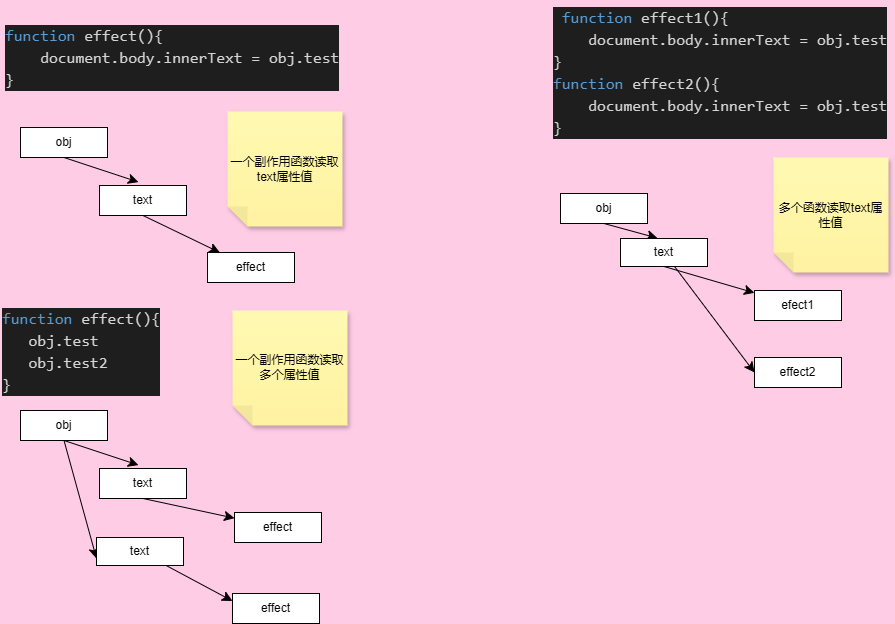

The diagram above was exported from draw.io. Its source (the exported page's mxGraphModel, read from the mxfile embedded in the PNG):
<mxGraphModel dx="2053" dy="1893" grid="0" gridSize="10" guides="1" tooltips="1" connect="1" arrows="1" fold="1" page="1" pageScale="1" pageWidth="827" pageHeight="1169" background="#FFCCE6" math="0" shadow="0">
  <root>
    <mxCell id="0" />
    <mxCell id="1" parent="0" />
    <UserObject label="&lt;div style=&quot;color: #d4d4d4;background-color: #1e1e1e;font-family: Consolas, 'Courier New', monospace;font-weight: normal;font-size: 16px;line-height: 22px;white-space: pre;&quot;&gt;&lt;div&gt;&lt;span style=&quot;color: #569cd6;&quot;&gt;function&lt;/span&gt;&lt;span style=&quot;color: #d4d4d4;&quot;&gt; effect(){&lt;/span&gt;&lt;/div&gt;&lt;div&gt;&lt;span style=&quot;color: #d4d4d4;&quot;&gt;&amp;nbsp; &amp;nbsp; document.body.innerText = obj.test&lt;/span&gt;&lt;/div&gt;&lt;div&gt;&lt;span style=&quot;color: #d4d4d4;&quot;&gt;}&lt;/span&gt;&lt;/div&gt;&lt;/div&gt;" link="&lt;div style=&quot;color: #d4d4d4;background-color: #1e1e1e;font-family: Consolas, 'Courier New', monospace;font-weight: normal;font-size: 16px;line-height: 22px;white-space: pre;&quot;&gt;&lt;div&gt;&lt;span style=&quot;color: #569cd6;&quot;&gt;function&lt;/span&gt;&lt;span style=&quot;color: #d4d4d4;&quot;&gt; effect(){&lt;/span&gt;&lt;/div&gt;&lt;div&gt;&lt;span style=&quot;color: #d4d4d4;&quot;&gt;&amp;nbsp; &amp;nbsp; document.body.innerText = obj.test&lt;/span&gt;&lt;/div&gt;&lt;div&gt;&lt;span style=&quot;color: #d4d4d4;&quot;&gt;}&lt;/span&gt;&lt;/div&gt;&lt;/div&gt;" id="nHjC_4qUQYFXLhh6tQ4R-12">
      <mxCell style="text;whiteSpace=wrap;html=1;" vertex="1" parent="1">
        <mxGeometry x="-317" y="-511" width="334" height="77" as="geometry" />
      </mxCell>
    </UserObject>
    <mxCell id="nHjC_4qUQYFXLhh6tQ4R-23" style="edgeStyle=none;curved=1;rounded=0;orthogonalLoop=1;jettySize=auto;html=1;exitX=0.5;exitY=1;exitDx=0;exitDy=0;fontSize=12;startSize=8;endSize=8;" edge="1" parent="1" source="nHjC_4qUQYFXLhh6tQ4R-18">
      <mxGeometry relative="1" as="geometry">
        <mxPoint x="-181.99993896484375" y="-347.3999938964844" as="targetPoint" />
      </mxGeometry>
    </mxCell>
    <mxCell id="nHjC_4qUQYFXLhh6tQ4R-18" value="obj" style="rounded=0;whiteSpace=wrap;html=1;" vertex="1" parent="1">
      <mxGeometry x="-300" y="-402" width="87" height="30" as="geometry" />
    </mxCell>
    <mxCell id="nHjC_4qUQYFXLhh6tQ4R-24" style="edgeStyle=none;curved=1;rounded=0;orthogonalLoop=1;jettySize=auto;html=1;exitX=0.5;exitY=1;exitDx=0;exitDy=0;fontSize=12;startSize=8;endSize=8;" edge="1" parent="1" source="nHjC_4qUQYFXLhh6tQ4R-21" target="nHjC_4qUQYFXLhh6tQ4R-22">
      <mxGeometry relative="1" as="geometry" />
    </mxCell>
    <mxCell id="nHjC_4qUQYFXLhh6tQ4R-21" value="text" style="rounded=0;whiteSpace=wrap;html=1;" vertex="1" parent="1">
      <mxGeometry x="-221" y="-344" width="87" height="30" as="geometry" />
    </mxCell>
    <mxCell id="nHjC_4qUQYFXLhh6tQ4R-22" value="effect" style="rounded=0;whiteSpace=wrap;html=1;" vertex="1" parent="1">
      <mxGeometry x="-113" y="-277" width="87" height="30" as="geometry" />
    </mxCell>
    <mxCell id="nHjC_4qUQYFXLhh6tQ4R-25" value="一个副作用函数读取text属性值" style="shape=note;whiteSpace=wrap;html=1;backgroundOutline=1;fontColor=#000000;darkOpacity=0.05;fillColor=#FFF9B2;strokeColor=none;fillStyle=solid;direction=west;gradientDirection=north;gradientColor=#FFF2A1;shadow=1;size=20;pointerEvents=1;" vertex="1" parent="1">
      <mxGeometry x="-93" y="-418" width="115" height="115" as="geometry" />
    </mxCell>
    <UserObject label="&lt;div style=&quot;color: #d4d4d4;background-color: #1e1e1e;font-family: Consolas, 'Courier New', monospace;font-weight: normal;font-size: 16px;line-height: 22px;white-space: pre;&quot;&gt;&lt;div&gt;&lt;span style=&quot;color: #d4d4d4;&quot;&gt;&amp;nbsp;&lt;/span&gt;&lt;span style=&quot;color: #569cd6;&quot;&gt;function&lt;/span&gt;&lt;span style=&quot;color: #d4d4d4;&quot;&gt; effect1(){&lt;/span&gt;&lt;/div&gt;&lt;div&gt;&lt;span style=&quot;color: #d4d4d4;&quot;&gt;&amp;nbsp; &amp;nbsp; document.body.innerText = obj.test&lt;/span&gt;&lt;/div&gt;&lt;div&gt;&lt;span style=&quot;color: #d4d4d4;&quot;&gt;} &lt;/span&gt;&lt;/div&gt;&lt;div&gt;&lt;span style=&quot;color: #569cd6;&quot;&gt;function&lt;/span&gt;&lt;span style=&quot;color: #d4d4d4;&quot;&gt; effect2(){&lt;/span&gt;&lt;/div&gt;&lt;div&gt;&lt;span style=&quot;color: #d4d4d4;&quot;&gt;&amp;nbsp; &amp;nbsp; document.body.innerText = obj.test&lt;/span&gt;&lt;/div&gt;&lt;div&gt;&lt;span style=&quot;color: #d4d4d4;&quot;&gt;}&lt;/span&gt;&lt;/div&gt;&lt;/div&gt;" link="&lt;div style=&quot;color: #d4d4d4;background-color: #1e1e1e;font-family: Consolas, 'Courier New', monospace;font-weight: normal;font-size: 16px;line-height: 22px;white-space: pre;&quot;&gt;&lt;div&gt;&lt;span style=&quot;color: #d4d4d4;&quot;&gt;&amp;nbsp;&lt;/span&gt;&lt;span style=&quot;color: #569cd6;&quot;&gt;function&lt;/span&gt;&lt;span style=&quot;color: #d4d4d4;&quot;&gt; effect1(){&lt;/span&gt;&lt;/div&gt;&lt;div&gt;&lt;span style=&quot;color: #d4d4d4;&quot;&gt;&amp;nbsp; &amp;nbsp; document.body.innerText = obj.test&lt;/span&gt;&lt;/div&gt;&lt;div&gt;&lt;span style=&quot;color: #d4d4d4;&quot;&gt;} &lt;/span&gt;&lt;/div&gt;&lt;div&gt;&lt;span style=&quot;color: #569cd6;&quot;&gt;function&lt;/span&gt;&lt;span style=&quot;color: #d4d4d4;&quot;&gt; effect2(){&lt;/span&gt;&lt;/div&gt;&lt;div&gt;&lt;span style=&quot;color: #d4d4d4;&quot;&gt;&amp;nbsp; &amp;nbsp; document.body.innerText = obj.test&lt;/span&gt;&lt;/div&gt;&lt;div&gt;&lt;span style=&quot;color: #d4d4d4;&quot;&gt;}&lt;/span&gt;&lt;/div&gt;&lt;/div&gt;" id="nHjC_4qUQYFXLhh6tQ4R-26">
      <mxCell style="text;whiteSpace=wrap;html=1;" vertex="1" parent="1">
        <mxGeometry x="231" y="-529" width="337" height="140" as="geometry" />
      </mxCell>
    </UserObject>
    <mxCell id="nHjC_4qUQYFXLhh6tQ4R-28" style="edgeStyle=none;curved=1;rounded=0;orthogonalLoop=1;jettySize=auto;html=1;exitX=0.5;exitY=1;exitDx=0;exitDy=0;fontSize=12;startSize=8;endSize=8;" edge="1" parent="1" source="nHjC_4qUQYFXLhh6tQ4R-29">
      <mxGeometry relative="1" as="geometry">
        <mxPoint x="337.00006103515625" y="-291.3999938964844" as="targetPoint" />
      </mxGeometry>
    </mxCell>
    <mxCell id="nHjC_4qUQYFXLhh6tQ4R-29" value="obj" style="rounded=0;whiteSpace=wrap;html=1;" vertex="1" parent="1">
      <mxGeometry x="240" y="-336" width="87" height="30" as="geometry" />
    </mxCell>
    <mxCell id="nHjC_4qUQYFXLhh6tQ4R-30" style="edgeStyle=none;curved=1;rounded=0;orthogonalLoop=1;jettySize=auto;html=1;exitX=0.5;exitY=1;exitDx=0;exitDy=0;fontSize=12;startSize=8;endSize=8;" edge="1" parent="1" source="nHjC_4qUQYFXLhh6tQ4R-31" target="nHjC_4qUQYFXLhh6tQ4R-32">
      <mxGeometry relative="1" as="geometry" />
    </mxCell>
    <mxCell id="nHjC_4qUQYFXLhh6tQ4R-34" style="edgeStyle=none;curved=1;rounded=0;orthogonalLoop=1;jettySize=auto;html=1;fontSize=12;startSize=8;endSize=8;entryX=0;entryY=0.5;entryDx=0;entryDy=0;" edge="1" parent="1" source="nHjC_4qUQYFXLhh6tQ4R-31" target="nHjC_4qUQYFXLhh6tQ4R-33">
      <mxGeometry relative="1" as="geometry">
        <mxPoint x="437.2000732421875" y="-185.79998779296875" as="targetPoint" />
      </mxGeometry>
    </mxCell>
    <mxCell id="nHjC_4qUQYFXLhh6tQ4R-31" value="text" style="rounded=0;whiteSpace=wrap;html=1;" vertex="1" parent="1">
      <mxGeometry x="300" y="-291" width="87" height="28" as="geometry" />
    </mxCell>
    <mxCell id="nHjC_4qUQYFXLhh6tQ4R-32" value="efect1" style="rounded=0;whiteSpace=wrap;html=1;" vertex="1" parent="1">
      <mxGeometry x="434" y="-239" width="87" height="30" as="geometry" />
    </mxCell>
    <mxCell id="nHjC_4qUQYFXLhh6tQ4R-33" value="effect2" style="rounded=0;whiteSpace=wrap;html=1;" vertex="1" parent="1">
      <mxGeometry x="434" y="-172" width="87" height="30" as="geometry" />
    </mxCell>
    <mxCell id="nHjC_4qUQYFXLhh6tQ4R-35" value="多个函数读取text属性值" style="shape=note;whiteSpace=wrap;html=1;backgroundOutline=1;fontColor=#000000;darkOpacity=0.05;fillColor=#FFF9B2;strokeColor=none;fillStyle=solid;direction=west;gradientDirection=north;gradientColor=#FFF2A1;shadow=1;size=20;pointerEvents=1;" vertex="1" parent="1">
      <mxGeometry x="453" y="-372" width="115" height="115" as="geometry" />
    </mxCell>
    <UserObject label="&lt;div style=&quot;color: #d4d4d4;background-color: #1e1e1e;font-family: Consolas, 'Courier New', monospace;font-weight: normal;font-size: 16px;line-height: 22px;white-space: pre;&quot;&gt;&lt;div&gt;&lt;span style=&quot;color: #569cd6;&quot;&gt;function&lt;/span&gt;&lt;span style=&quot;color: #d4d4d4;&quot;&gt; effect(){&lt;/span&gt;&lt;/div&gt;&lt;div&gt;&lt;span style=&quot;color: #d4d4d4;&quot;&gt;&amp;nbsp; &amp;nbsp;obj.test&lt;/span&gt;&lt;/div&gt;&lt;div&gt;   obj.test2&lt;/div&gt;&lt;div&gt;&lt;span style=&quot;color: #d4d4d4;&quot;&gt;}&lt;/span&gt;&lt;/div&gt;&lt;/div&gt;" link="&lt;div style=&quot;color: #d4d4d4;background-color: #1e1e1e;font-family: Consolas, 'Courier New', monospace;font-weight: normal;font-size: 16px;line-height: 22px;white-space: pre;&quot;&gt;&lt;div&gt;&lt;span style=&quot;color: #569cd6;&quot;&gt;function&lt;/span&gt;&lt;span style=&quot;color: #d4d4d4;&quot;&gt; effect(){&lt;/span&gt;&lt;/div&gt;&lt;div&gt;&lt;span style=&quot;color: #d4d4d4;&quot;&gt;&amp;nbsp; &amp;nbsp; document.body.innerText = obj.test&lt;/span&gt;&lt;/div&gt;&lt;div&gt;&lt;span style=&quot;color: #d4d4d4;&quot;&gt;}&lt;/span&gt;&lt;/div&gt;&lt;/div&gt;" id="nHjC_4qUQYFXLhh6tQ4R-36">
      <mxCell style="text;whiteSpace=wrap;html=1;" vertex="1" parent="1">
        <mxGeometry x="-320" y="-228" width="163" height="97" as="geometry" />
      </mxCell>
    </UserObject>
    <mxCell id="nHjC_4qUQYFXLhh6tQ4R-37" style="edgeStyle=none;curved=1;rounded=0;orthogonalLoop=1;jettySize=auto;html=1;exitX=0.5;exitY=1;exitDx=0;exitDy=0;fontSize=12;startSize=8;endSize=8;" edge="1" parent="1" source="nHjC_4qUQYFXLhh6tQ4R-38">
      <mxGeometry relative="1" as="geometry">
        <mxPoint x="-181.99993896484375" y="-64.39999389648438" as="targetPoint" />
      </mxGeometry>
    </mxCell>
    <mxCell id="nHjC_4qUQYFXLhh6tQ4R-43" style="edgeStyle=none;curved=1;rounded=0;orthogonalLoop=1;jettySize=auto;html=1;exitX=0.5;exitY=1;exitDx=0;exitDy=0;entryX=0;entryY=0.75;entryDx=0;entryDy=0;fontSize=12;startSize=8;endSize=8;" edge="1" parent="1" source="nHjC_4qUQYFXLhh6tQ4R-38" target="nHjC_4qUQYFXLhh6tQ4R-42">
      <mxGeometry relative="1" as="geometry" />
    </mxCell>
    <mxCell id="nHjC_4qUQYFXLhh6tQ4R-38" value="obj" style="rounded=0;whiteSpace=wrap;html=1;" vertex="1" parent="1">
      <mxGeometry x="-300" y="-119" width="87" height="30" as="geometry" />
    </mxCell>
    <mxCell id="nHjC_4qUQYFXLhh6tQ4R-39" style="edgeStyle=none;curved=1;rounded=0;orthogonalLoop=1;jettySize=auto;html=1;exitX=0.5;exitY=1;exitDx=0;exitDy=0;fontSize=12;startSize=8;endSize=8;" edge="1" parent="1" source="nHjC_4qUQYFXLhh6tQ4R-40" target="nHjC_4qUQYFXLhh6tQ4R-41">
      <mxGeometry relative="1" as="geometry" />
    </mxCell>
    <mxCell id="nHjC_4qUQYFXLhh6tQ4R-40" value="text" style="rounded=0;whiteSpace=wrap;html=1;" vertex="1" parent="1">
      <mxGeometry x="-221" y="-61" width="87" height="30" as="geometry" />
    </mxCell>
    <mxCell id="nHjC_4qUQYFXLhh6tQ4R-41" value="effect" style="rounded=0;whiteSpace=wrap;html=1;" vertex="1" parent="1">
      <mxGeometry x="-86" y="-17" width="87" height="30" as="geometry" />
    </mxCell>
    <mxCell id="nHjC_4qUQYFXLhh6tQ4R-45" style="edgeStyle=none;curved=1;rounded=0;orthogonalLoop=1;jettySize=auto;html=1;entryX=0;entryY=0.25;entryDx=0;entryDy=0;fontSize=12;startSize=8;endSize=8;" edge="1" parent="1" source="nHjC_4qUQYFXLhh6tQ4R-42" target="nHjC_4qUQYFXLhh6tQ4R-44">
      <mxGeometry relative="1" as="geometry" />
    </mxCell>
    <mxCell id="nHjC_4qUQYFXLhh6tQ4R-42" value="text" style="rounded=0;whiteSpace=wrap;html=1;" vertex="1" parent="1">
      <mxGeometry x="-224" y="8" width="87" height="28" as="geometry" />
    </mxCell>
    <mxCell id="nHjC_4qUQYFXLhh6tQ4R-44" value="effect" style="rounded=0;whiteSpace=wrap;html=1;" vertex="1" parent="1">
      <mxGeometry x="-88" y="64" width="87" height="30" as="geometry" />
    </mxCell>
    <mxCell id="nHjC_4qUQYFXLhh6tQ4R-46" value="一个副作用函数读取多个属性值" style="shape=note;whiteSpace=wrap;html=1;backgroundOutline=1;fontColor=#000000;darkOpacity=0.05;fillColor=#FFF9B2;strokeColor=none;fillStyle=solid;direction=west;gradientDirection=north;gradientColor=#FFF2A1;shadow=1;size=20;pointerEvents=1;" vertex="1" parent="1">
      <mxGeometry x="-88" y="-219" width="115" height="115" as="geometry" />
    </mxCell>
  </root>
</mxGraphModel>